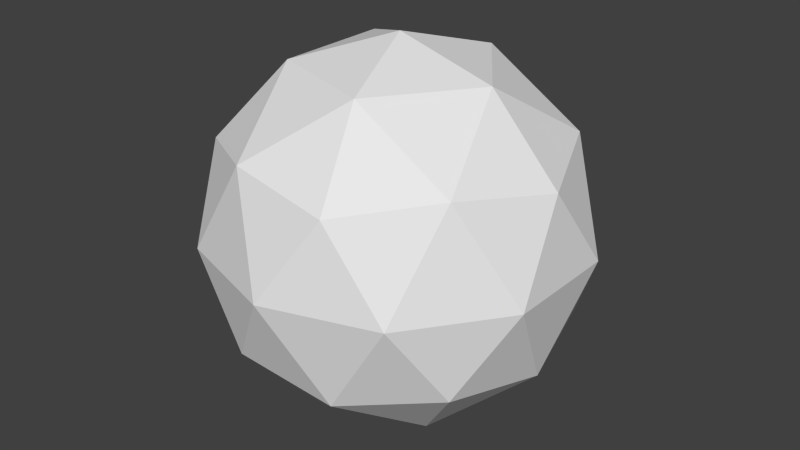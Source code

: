 # Source: thing.blend  (saved by Blender 2.76.0; exported with 4.5.12 LTS)
import bpy
from mathutils import Matrix  # noqa: F401  (used for matrix-valued properties, if any)

bpy.ops.wm.read_factory_settings(use_empty=True)
scene = bpy.context.scene
scene.name = 'Scene'

# ---- collections
col_collection_1 = bpy.data.collections.new('Collection 1'); scene.collection.children.link(col_collection_1)

# ---- materials (node trees are filled in below, after node groups)
mat_material_003 = bpy.data.materials.new('Material.003')
mat_material_003.alpha_threshold = 0.0
mat_material_003.use_transparent_shadow = False
mat_material_003.roughness = 0.5

# ---- material node trees

# ---- world
world_world = bpy.data.worlds.new('World'); scene.world = world_world
world_world.color = (0.05088, 0.05088, 0.05088)
world_world.use_sun_shadow = False
world_world.sun_shadow_jitter_overblur = 0.0
world_world.cycles.sampling_method = 'MANUAL'
world_world.cycles.sample_map_resolution = 256

# ---- meshes
me_icosphere = bpy.data.meshes.new('Icosphere')
me_icosphere.from_pydata([(0.294, 0.2103, -1.1), (1.018, -0.3155, -0.5469), (0.01757, -0.6404, -0.5469), (-0.6005, 0.2103, -0.5469), (0.01757, 1.061, -0.5469), (1.018, 0.736, -0.5469), (0.5703, -0.6404, 0.3475), (-0.4296, -0.3155, 0.3475), (-0.4296, 0.736, 0.3475), (0.5703, 1.061, 0.3475), (1.188, 0.2103, 0.3475), (0.294, 0.2103, 0.9003), (0.1315, -0.2897, -0.9503), (0.7193, -0.09874, -0.9503), (0.5568, -0.5987, -0.6254), (1.145, 0.2103, -0.6254), (0.7193, 0.5193, -0.9503), (-0.2318, 0.2103, -0.9503), (-0.3942, -0.2897, -0.6254), (0.1315, 0.7103, -0.9503), (-0.3942, 0.7103, -0.6254), (0.5568, 1.019, -0.6254), (1.245, -0.09875, -0.09969), (1.245, 0.5193, -0.09969), (0.294, -0.7897, -0.09969), (0.8817, -0.5988, -0.09969), (-0.6571, -0.09875, -0.09969), (-0.2938, -0.5988, -0.09969), (-0.2938, 1.019, -0.09969), (-0.6571, 0.5193, -0.09969), (0.8817, 1.019, -0.09969), (0.294, 1.21, -0.09969), (0.9821, -0.2897, 0.426), (0.03109, -0.5987, 0.4261), (-0.5567, 0.2103, 0.426), (0.03109, 1.019, 0.4261), (0.9821, 0.7103, 0.426), (0.4564, -0.2897, 0.751), (0.8197, 0.2103, 0.751), (-0.1314, -0.09874, 0.751), (-0.1314, 0.5193, 0.751), (0.4564, 0.7103, 0.751), (0.1669, -0.1979, -0.1974)], [], [(0, 13, 12), (1, 13, 15), (0, 12, 17), (0, 17, 19), (0, 19, 16), (1, 15, 22), (2, 14, 24), (3, 18, 26), (4, 20, 28), (5, 21, 30), (1, 22, 25), (2, 24, 27), (3, 26, 29), (4, 28, 31), (5, 30, 23), (6, 32, 37), (7, 33, 39), (8, 34, 40), (9, 35, 41), (10, 36, 38), (38, 41, 11), (38, 36, 41), (36, 9, 41), (41, 40, 11), (41, 35, 40), (35, 8, 40), (40, 39, 11), (40, 34, 39), (34, 7, 39), (39, 37, 11), (39, 33, 37), (33, 6, 37), (37, 38, 11), (37, 32, 38), (32, 10, 38), (23, 36, 10), (23, 30, 36), (30, 9, 36), (31, 35, 9), (31, 28, 35), (28, 8, 35), (29, 34, 8), (29, 26, 34), (26, 7, 34), (27, 33, 7), (27, 24, 33), (24, 6, 33), (25, 32, 6), (25, 22, 32), (22, 10, 32), (30, 31, 9), (30, 21, 31), (21, 4, 31), (28, 29, 8), (28, 20, 29), (20, 3, 29), (26, 27, 7), (26, 18, 27), (18, 2, 27), (24, 25, 6), (24, 14, 25), (14, 1, 25), (22, 23, 10), (22, 15, 23), (15, 5, 23), (16, 21, 5), (16, 19, 21), (19, 4, 21), (19, 20, 4), (19, 17, 20), (17, 3, 20), (17, 18, 3), (17, 12, 18), (12, 2, 18), (15, 16, 5), (15, 13, 16), (13, 0, 16), (12, 14, 2), (12, 13, 14), (13, 1, 14)])
_uv = me_icosphere.uv_layers.new(name='UVMap')
_uv.uv.foreach_set('vector', [0.201, 0.112, 0.134, 0.1786, 0.09546, 0.05034, 0.09139, 0.2629, 0.134, 0.1786, 0.1775, 0.2629, 0.201, 0.112, 0.09546, 0.05034, 0.2501, 0.0001025, 0.201, 0.112, 0.2501, 0.0001025, 0.2943, 0.1265, 0.201, 0.112, 0.2943, 0.1265, 0.2276, 0.194, 0.09139, 0.2629, 0.1775, 0.2629, 0.134, 0.3471, 0.799, 0.112, 0.9045, 0.05034, 0.866, 0.1786, 0.6217, 0.1696, 0.7057, 0.1265, 0.6914, 0.2203, 0.3783, 0.1696, 0.4043, 0.05023, 0.4999, 0.1817, 0.25, 0.2629, 0.3086, 0.2203, 0.3086, 0.3054, 0.09139, 0.2629, 0.134, 0.3471, 0.0001025, 0.3441, 0.799, 0.112, 0.866, 0.1786, 0.7724, 0.194, 0.6217, 0.1696, 0.6914, 0.2203, 0.6067, 0.2629, 0.3783, 0.1696, 0.4999, 0.1817, 0.3933, 0.2629, 0.25, 0.2629, 0.3086, 0.3054, 0.2276, 0.3318, 0.9086, 0.2629, 0.9999, 0.3441, 0.866, 0.3471, 0.75, 0.2629, 0.8225, 0.2629, 0.7724, 0.3318, 0.6217, 0.3561, 0.6914, 0.3055, 0.7057, 0.3992, 0.3783, 0.3561, 0.4999, 0.344, 0.4043, 0.4755, 0.201, 0.4137, 0.2943, 0.3992, 0.2501, 0.5256, 0.9045, 0.4754, 0.7499, 0.5256, 0.799, 0.4137, 0.2501, 0.5256, 0.2943, 0.3992, 0.4043, 0.4755, 0.2943, 0.3992, 0.3783, 0.3561, 0.4043, 0.4755, 0.7499, 0.5256, 0.7057, 0.3992, 0.799, 0.4137, 0.7499, 0.5256, 0.5957, 0.4755, 0.7057, 0.3992, 0.5957, 0.4755, 0.6217, 0.3561, 0.7057, 0.3992, 0.7057, 0.3992, 0.7724, 0.3318, 0.799, 0.4137, 0.7057, 0.3992, 0.6914, 0.3055, 0.7724, 0.3318, 0.6914, 0.3055, 0.75, 0.2629, 0.7724, 0.3318, 0.7724, 0.3318, 0.866, 0.3471, 0.799, 0.4137, 0.7724, 0.3318, 0.8225, 0.2629, 0.866, 0.3471, 0.8225, 0.2629, 0.9086, 0.2629, 0.866, 0.3471, 0.866, 0.3471, 0.9045, 0.4754, 0.799, 0.4137, 0.866, 0.3471, 0.9999, 0.3441, 0.9045, 0.4754, 0.09546, 0.4754, 0.201, 0.4137, 0.2501, 0.5256, 0.2276, 0.3318, 0.2943, 0.3992, 0.201, 0.4137, 0.2276, 0.3318, 0.3086, 0.3054, 0.2943, 0.3992, 0.3086, 0.3054, 0.3783, 0.3561, 0.2943, 0.3992, 0.3933, 0.2629, 0.4999, 0.344, 0.3783, 0.3561, 0.3933, 0.2629, 0.4999, 0.1817, 0.4999, 0.344, 0.5001, 0.344, 0.6217, 0.3561, 0.5957, 0.4755, 0.6067, 0.2629, 0.6914, 0.3055, 0.6217, 0.3561, 0.6067, 0.2629, 0.6914, 0.2203, 0.6914, 0.3055, 0.6914, 0.2203, 0.75, 0.2629, 0.6914, 0.3055, 0.7724, 0.194, 0.8225, 0.2629, 0.75, 0.2629, 0.7724, 0.194, 0.866, 0.1786, 0.8225, 0.2629, 0.866, 0.1786, 0.9086, 0.2629, 0.8225, 0.2629, 0.9999, 0.1816, 0.9999, 0.3441, 0.9086, 0.2629, 0.0001025, 0.3441, 0.134, 0.3471, 0.09546, 0.4754, 0.134, 0.3471, 0.201, 0.4137, 0.09546, 0.4754, 0.3086, 0.3054, 0.3933, 0.2629, 0.3783, 0.3561, 0.3086, 0.3054, 0.3086, 0.2203, 0.3933, 0.2629, 0.3086, 0.2203, 0.3783, 0.1696, 0.3933, 0.2629, 0.5001, 0.344, 0.6067, 0.2629, 0.6217, 0.3561, 0.5001, 0.344, 0.5001, 0.1817, 0.6067, 0.2629, 0.5001, 0.1817, 0.6217, 0.1696, 0.6067, 0.2629, 0.6914, 0.2203, 0.7724, 0.194, 0.75, 0.2629, 0.6914, 0.2203, 0.7057, 0.1265, 0.7724, 0.194, 0.7057, 0.1265, 0.799, 0.112, 0.7724, 0.194, 0.866, 0.1786, 0.9999, 0.1816, 0.9086, 0.2629, 0.866, 0.1786, 0.9045, 0.05034, 0.9999, 0.1816, 0.0001043, 0.1816, 0.09139, 0.2629, 0.0001025, 0.3441, 0.134, 0.3471, 0.2276, 0.3318, 0.201, 0.4137, 0.134, 0.3471, 0.1775, 0.2629, 0.2276, 0.3318, 0.1775, 0.2629, 0.25, 0.2629, 0.2276, 0.3318, 0.2276, 0.194, 0.3086, 0.2203, 0.25, 0.2629, 0.2276, 0.194, 0.2943, 0.1265, 0.3086, 0.2203, 0.2943, 0.1265, 0.3783, 0.1696, 0.3086, 0.2203, 0.2943, 0.1265, 0.4043, 0.05023, 0.3783, 0.1696, 0.2943, 0.1265, 0.2501, 0.0001025, 0.4043, 0.05023, 0.5957, 0.05023, 0.6217, 0.1696, 0.5001, 0.1817, 0.5957, 0.05023, 0.7057, 0.1265, 0.6217, 0.1696, 0.5957, 0.05023, 0.7499, 0.0001025, 0.7057, 0.1265, 0.7499, 0.0001025, 0.799, 0.112, 0.7057, 0.1265, 0.1775, 0.2629, 0.2276, 0.194, 0.25, 0.2629, 0.1775, 0.2629, 0.134, 0.1786, 0.2276, 0.194, 0.134, 0.1786, 0.201, 0.112, 0.2276, 0.194, 0.7499, 0.0001025, 0.9045, 0.05034, 0.799, 0.112, 0.09546, 0.05034, 0.134, 0.1786, 0.0001043, 0.1816, 0.134, 0.1786, 0.09139, 0.2629, 0.0001043, 0.1816])
me_icosphere.materials.append(mat_material_003)
me_icosphere.use_remesh_preserve_volume = False
me_icosphere.use_remesh_preserve_attributes = False
me_icosphere.use_mirror_vertex_groups = False
me_icosphere.update()

# ---- objects
ob_icosphere = bpy.data.objects.new('Icosphere', me_icosphere)

# ---- transforms, parenting, visibility, modifiers, constraints
ob_icosphere.location = (-0.4841, -0.3759, 1.0)
ob_icosphere.scale = (5.502, 5.502, 5.502)
ob_icosphere.lineart.crease_threshold = 0.0

# ---- collection membership
col_collection_1.objects.link(ob_icosphere)

# ---- scene / render settings (as saved in the file)
scene.frame_start = 1; scene.frame_end = 250; scene.frame_set(1)
scene.render.engine = 'BLENDER_EEVEE_NEXT'
scene.render.resolution_percentage = 50
scene.render.dither_intensity = 0.0
scene.cycles.use_denoising = False
scene.cycles.samples = 10
scene.cycles.sampling_pattern = 'TABULATED_SOBOL'
scene.cycles.light_sampling_threshold = 0.0
scene.cycles.use_adaptive_sampling = False
scene.cycles.use_light_tree = False
scene.cycles.blur_glossy = 0.0
scene.cycles.pixel_filter_type = 'GAUSSIAN'
scene.cycles.sample_clamp_indirect = 0.0
scene.view_settings.view_transform = 'Standard'
bpy.context.view_layer.update()

# ---- added for rendering (the .blend has no active camera and no usable light): camera, sun
cam_auto = bpy.data.cameras.new('AutoCamera')
cam_auto.lens = 50.0
cam_auto.sensor_width = 36.0
cam_auto.clip_end = 1000.0
ob_auto_camera = bpy.data.objects.new('AutoCamera', cam_auto)
scene.collection.objects.link(ob_auto_camera)
ob_auto_camera.location = (18.4834, -20.0395, 14.3318)
ob_auto_camera.rotation_euler = (1.09748, -7.21219e-08, 0.694738)
scene.camera = ob_auto_camera
light_auto_sun = bpy.data.lights.new('AutoSun', 'SUN')
light_auto_sun.energy = 3.0
light_auto_sun.angle = 0.0523599
ob_auto_sun = bpy.data.objects.new('AutoSun', light_auto_sun)
scene.collection.objects.link(ob_auto_sun)
ob_auto_sun.rotation_euler = (0.872665, 0.174533, 0.523599)
bpy.context.view_layer.update()
